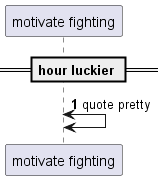

The diagram above was rendered by PlantUML. Its source (embedded in the PNG):
@startuml
participant "motivate fighting" as 0
== hour luckier ==
autonumber 1 10
0 <-> 0: quote pretty
autonumber stop
@enduml